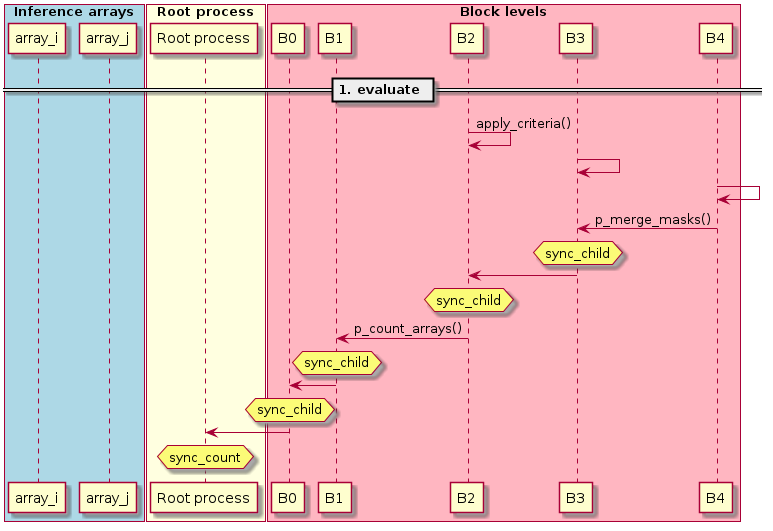

The diagram above was rendered by PlantUML. Its source (embedded in the PNG):
@startuml

box "Inference arrays" #LightBlue
participant array_i as a0
participant array_j as a2
end box

box "Root process" #LightYellow
participant "Root process" as root
end box

box "Block levels" #LightPink
participant "B0" as b0
participant "B1" as b1
participant "B2" as b2
participant "B3" as b3
participant "B4" as b4
end box

== 1. evaluate ==

b2 -> b2 : apply_criteria()
b3 -> b3
b4 -> b4

b4 -> b3 : p_merge_masks()
hnote over b3 : sync_child
b3 -> b2
hnote over b2 : sync_child

b2 -> b1 : p_count_arrays()
hnote over b1 : sync_child
b1 -> b0
hnote over b0 : sync_child
b0 -> root

hnote over root : sync_count

@enduml